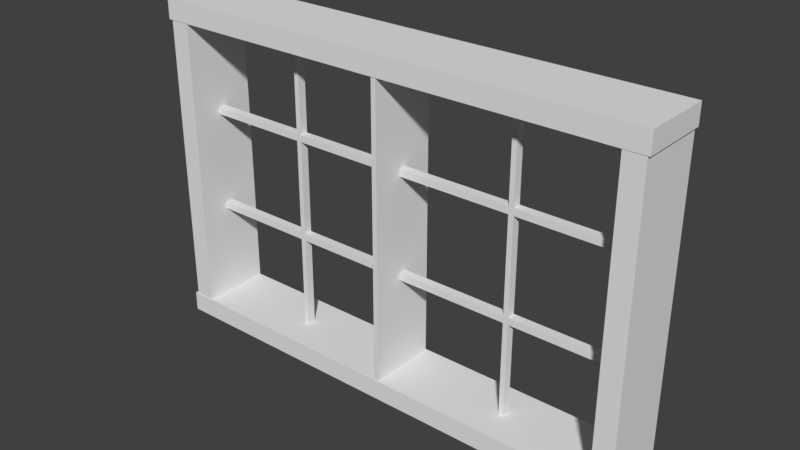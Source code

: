 # Source: Square_Windows_1.blend  (saved by Blender 2.79.0; exported with 4.5.12 LTS)
import bpy
from mathutils import Matrix  # noqa: F401  (used for matrix-valued properties, if any)

bpy.ops.wm.read_factory_settings(use_empty=True)
scene = bpy.context.scene
scene.name = 'Scene'

# ---- collections
col_collection_1 = bpy.data.collections.new('Collection 1'); scene.collection.children.link(col_collection_1)

# ---- world
world_world = bpy.data.worlds.new('World'); scene.world = world_world
world_world.color = (0.05088, 0.05088, 0.05088)
world_world.use_sun_shadow = False
world_world.sun_shadow_jitter_overblur = 0.0
world_world.cycles.sampling_method = 'MANUAL'

# ---- meshes
me_cube_010 = bpy.data.meshes.new('Cube.010')
me_cube_010.from_pydata([(2.592, 0.3125, 0.305), (2.592, -0.3125, 0.305), (2.379, -0.3125, 0.305), (2.379, 0.3125, 0.305), (2.592, 0.3125, 6.305), (2.592, -0.3125, 6.305), (2.379, -0.3125, 6.305), (2.379, 0.3125, 6.305), (1.262, 0.0375, 0.305), (1.262, -0.0375, 0.305), (1.209, -0.0375, 0.305), (1.209, 0.0375, 0.305), (1.262, 0.0375, 6.305), (1.262, -0.0375, 6.305), (1.209, -0.0375, 6.305), (1.209, 0.0375, 6.305), (1.262, 0.0375, 2.236), (1.262, 0.0375, 4.236), (1.262, -0.0375, 2.236), (1.262, -0.0375, 4.236), (1.209, -0.0375, 2.236), (1.209, -0.0375, 4.236), (1.209, 0.0375, 2.236), (1.209, 0.0375, 4.236), (1.262, 0.0375, 2.374), (1.262, -0.0375, 2.374), (1.209, -0.0375, 2.374), (1.209, 0.0375, 2.374), (1.262, 0.0375, 4.374), (1.262, -0.0375, 4.374), (1.209, -0.0375, 4.374), (1.209, 0.0375, 4.374), (-1.238, 0.0375, 0.305), (-1.238, -0.0375, 0.305), (-1.291, -0.0375, 0.305), (-1.291, 0.0375, 0.305), (-1.238, 0.0375, 6.305), (-1.238, -0.0375, 6.305), (-1.291, -0.0375, 6.305), (-1.291, 0.0375, 6.305), (-1.238, 0.0375, 2.236), (-1.238, 0.0375, 4.236), (-1.238, -0.0375, 2.236), (-1.238, -0.0375, 4.236), (-1.291, -0.0375, 2.236), (-1.291, -0.0375, 4.236), (-1.291, 0.0375, 2.236), (-1.291, 0.0375, 4.236), (-1.238, 0.0375, 2.374), (-1.238, -0.0375, 2.374), (-1.291, -0.0375, 2.374), (-1.291, 0.0375, 2.374), (-1.238, 0.0375, 4.374), (-1.238, -0.0375, 4.374), (-1.291, -0.0375, 4.374), (-1.291, 0.0375, 4.374), (2.408, 0.0375, 4.236), (2.408, -0.0375, 4.236), (2.408, 0.0375, 4.374), (2.408, -0.0375, 4.374), (2.544, 0.0375, 2.236), (2.544, -0.0375, 2.236), (2.544, 0.0375, 2.374), (2.544, -0.0375, 2.374), (-2.466, -0.0375, 2.236), (-2.466, 0.0375, 2.236), (-2.466, -0.0375, 2.374), (-2.466, 0.0375, 2.374), (-2.456, -0.0375, 4.236), (-2.456, 0.0375, 4.236), (-2.456, -0.0375, 4.374), (-2.456, 0.0375, 4.374), (0.01186, 0.3125, 0.305), (0.01186, -0.3125, 0.305), (-0.04127, -0.3125, 0.305), (-0.04127, 0.3125, 0.305), (0.01186, 0.3125, 6.305), (0.01186, -0.3125, 6.305), (-0.04127, -0.3125, 6.305), (-0.04127, 0.3125, 6.305), (2.63, 0.3175, 6.536), (2.63, -0.3175, 6.536), (2.63, -0.3175, 6.143), (2.63, 0.3175, 6.143), (-2.645, 0.3175, 6.536), (-2.645, -0.3175, 6.536), (-2.645, -0.3175, 6.143), (-2.645, 0.3175, 6.143), (2.63, 0.3175, 0.3971), (2.63, -0.3175, 0.3971), (2.63, -0.3175, 0.00478), (2.63, 0.3175, 0.00478), (-2.645, 0.3175, 0.3971), (-2.645, -0.3175, 0.3971), (-2.645, -0.3175, 0.00478), (-2.645, 0.3175, 0.00478), (-2.408, 0.3125, 0.305), (-2.408, -0.3125, 0.305), (-2.621, -0.3125, 0.305), (-2.621, 0.3125, 0.305), (-2.408, 0.3125, 6.305), (-2.408, -0.3125, 6.305), (-2.621, -0.3125, 6.305), (-2.621, 0.3125, 6.305)], [(24, 27), (25, 26), (28, 31), (29, 30), (48, 51), (49, 50), (52, 55), (53, 54)], [(0, 1, 2, 3), (4, 7, 6, 5), (0, 4, 5, 1), (1, 5, 6, 2), (2, 6, 7, 3), (4, 0, 3, 7), (8, 9, 10, 11), (12, 15, 14, 13), (17, 12, 13, 19), (19, 13, 14, 21), (21, 14, 15, 23), (16, 8, 11, 22), (12, 17, 23, 15), (17, 16, 22, 23), (10, 20, 22, 11), (20, 21, 23, 22), (9, 18, 20, 10), (18, 19, 21, 20), (8, 16, 18, 9), (16, 17, 19, 18), (32, 33, 34, 35), (36, 39, 38, 37), (41, 36, 37, 43), (43, 37, 38, 45), (45, 38, 39, 47), (40, 32, 35, 46), (36, 41, 47, 39), (41, 40, 46, 47), (34, 44, 46, 35), (44, 45, 47, 46), (33, 42, 44, 34), (42, 43, 45, 44), (32, 40, 42, 33), (40, 41, 43, 42), (20, 42, 40, 22), (26, 49, 42, 20), (26, 27, 48, 49), (40, 48, 27, 22), (23, 21, 43, 41), (21, 30, 53, 43), (30, 31, 52, 53), (41, 52, 31, 23), (28, 29, 59, 58), (19, 17, 56, 57), (57, 56, 58, 59), (58, 56, 17, 28), (29, 19, 57, 59), (25, 63, 62, 24), (16, 60, 61, 18), (61, 60, 62, 63), (24, 62, 60, 16), (63, 25, 18, 61), (50, 51, 67, 66), (44, 64, 65, 46), (65, 64, 66, 67), (50, 66, 64, 44), (67, 51, 46, 65), (54, 55, 71, 70), (47, 45, 68, 69), (69, 68, 70, 71), (55, 47, 69, 71), (70, 68, 45, 54), (72, 73, 74, 75), (76, 79, 78, 77), (72, 76, 77, 73), (73, 77, 78, 74), (74, 78, 79, 75), (76, 72, 75, 79), (80, 81, 82, 83), (84, 87, 86, 85), (80, 84, 85, 81), (81, 85, 86, 82), (82, 86, 87, 83), (84, 80, 83, 87), (88, 89, 90, 91), (92, 95, 94, 93), (88, 92, 93, 89), (89, 93, 94, 90), (90, 94, 95, 91), (92, 88, 91, 95), (96, 97, 98, 99), (100, 103, 102, 101), (96, 100, 101, 97), (97, 101, 102, 98), (98, 102, 103, 99), (100, 96, 99, 103)])
me_cube_010.use_remesh_preserve_volume = False
me_cube_010.use_remesh_preserve_attributes = False
me_cube_010.use_mirror_vertex_groups = False
me_cube_010.update()

# ---- objects
ob_cube_001 = bpy.data.objects.new('Cube.001', me_cube_010)

# ---- transforms, parenting, visibility, modifiers, constraints
ob_cube_001.location = (0.0, 0.0, 0.0)
ob_cube_001.rotation_euler = (0.0, -0.0, -3.142)
ob_cube_001.scale = (0.85, 1.0, 0.4604)
ob_cube_001.lock_rotations_4d = False
ob_cube_001.empty_display_type = 'ARROWS'
ob_cube_001.lineart.crease_threshold = 0.0

# ---- collection membership
col_collection_1.objects.link(ob_cube_001)

# ---- scene / render settings (as saved in the file)
scene.frame_start = 1; scene.frame_end = 250; scene.frame_set(1)
scene.render.engine = 'CYCLES'
scene.render.resolution_percentage = 50
scene.render.dither_intensity = 0.0
scene.cycles.use_denoising = False
scene.cycles.samples = 128
scene.cycles.sampling_pattern = 'TABULATED_SOBOL'
scene.cycles.use_adaptive_sampling = False
scene.cycles.use_light_tree = False
scene.cycles.blur_glossy = 0.0
scene.cycles.sample_clamp_indirect = 0.0
scene.view_settings.view_transform = 'Standard'
bpy.context.view_layer.update()

# ---- added for rendering (the .blend has no active camera and no usable light): camera, sun
cam_auto = bpy.data.cameras.new('AutoCamera')
cam_auto.lens = 50.0
cam_auto.sensor_width = 36.0
cam_auto.clip_end = 1000.0
ob_auto_camera = bpy.data.objects.new('AutoCamera', cam_auto)
scene.collection.objects.link(ob_auto_camera)
ob_auto_camera.location = (5.03566, -6.03527, 5.52915)
ob_auto_camera.rotation_euler = (1.09748, -7.21219e-08, 0.694738)
scene.camera = ob_auto_camera
light_auto_sun = bpy.data.lights.new('AutoSun', 'SUN')
light_auto_sun.energy = 3.0
light_auto_sun.angle = 0.0523599
ob_auto_sun = bpy.data.objects.new('AutoSun', light_auto_sun)
scene.collection.objects.link(ob_auto_sun)
ob_auto_sun.rotation_euler = (0.872665, 0.174533, 0.523599)
bpy.context.view_layer.update()
